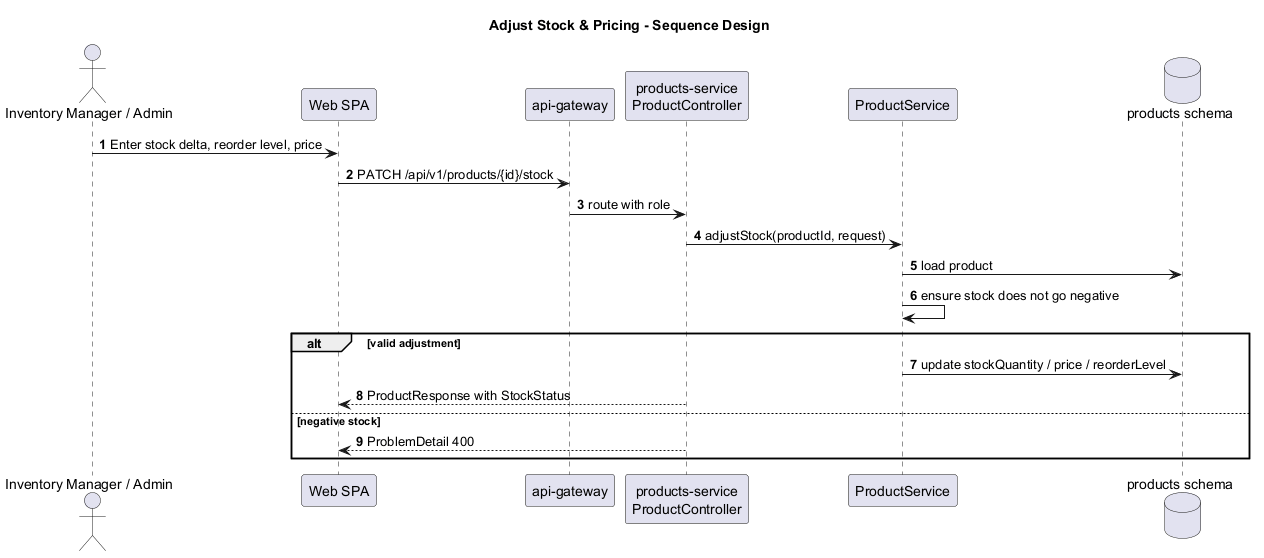

The diagram above was rendered by PlantUML. Its source (embedded in the PNG):
@startuml
title Adjust Stock & Pricing - Sequence Design
autonumber
skinparam shadowing false

actor "Inventory Manager / Admin" as Manager
participant "Web SPA" as Web
participant "api-gateway" as Gateway
participant "products-service\nProductController" as Controller
participant "ProductService" as Service
database "products schema" as DB

Manager -> Web: Enter stock delta, reorder level, price
Web -> Gateway: PATCH /api/v1/products/{id}/stock
Gateway -> Controller: route with role
Controller -> Service: adjustStock(productId, request)
Service -> DB: load product
Service -> Service: ensure stock does not go negative
alt valid adjustment
  Service -> DB: update stockQuantity / price / reorderLevel
  Controller --> Web: ProductResponse with StockStatus
else negative stock
  Controller --> Web: ProblemDetail 400
end
@enduml